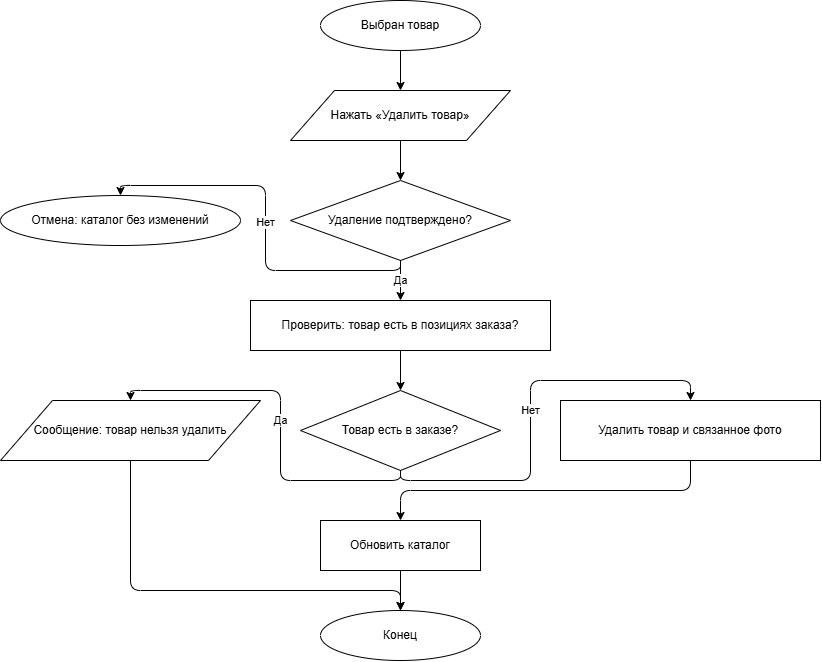

The diagram above was exported from draw.io. Its source (the exported page's mxGraphModel, read from the mxfile embedded in the PNG):
<mxGraphModel dx="1414" dy="785" grid="1" gridSize="10" guides="1" tooltips="1" connect="1" arrows="1" fold="1" page="1" pageScale="1" pageWidth="827" pageHeight="1169" math="0" shadow="0">
  <root>
    <mxCell id="0" />
    <mxCell id="1" parent="0" />
    <mxCell id="PhjWFT2wX_vaIc8Vsmsq-2" parent="1" style="ellipse;whiteSpace=wrap;html=1;fillColor=#ffffff;strokeColor=#000000;" value="Выбран товар" vertex="1">
      <mxGeometry height="50" width="160" x="380" y="70" as="geometry" />
    </mxCell>
    <mxCell id="PhjWFT2wX_vaIc8Vsmsq-3" parent="1" style="shape=parallelogram;perimeter=parallelogramPerimeter;whiteSpace=wrap;html=1;fillColor=#ffffff;strokeColor=#000000;" value="Нажать «Удалить товар»" vertex="1">
      <mxGeometry height="50" width="220" x="350" y="160" as="geometry" />
    </mxCell>
    <mxCell id="PhjWFT2wX_vaIc8Vsmsq-4" parent="1" style="rhombus;whiteSpace=wrap;html=1;fillColor=#ffffff;strokeColor=#000000;" value="Удаление подтверждено?" vertex="1">
      <mxGeometry height="80" width="220" x="350" y="250" as="geometry" />
    </mxCell>
    <mxCell id="PhjWFT2wX_vaIc8Vsmsq-5" parent="1" style="ellipse;whiteSpace=wrap;html=1;fillColor=#ffffff;strokeColor=#000000;" value="Отмена: каталог без изменений" vertex="1">
      <mxGeometry height="50" width="240" x="60" y="265" as="geometry" />
    </mxCell>
    <mxCell id="PhjWFT2wX_vaIc8Vsmsq-6" parent="1" style="rounded=0;whiteSpace=wrap;html=1;fillColor=#ffffff;strokeColor=#000000;" value="Проверить: товар есть в позициях заказа?" vertex="1">
      <mxGeometry height="50" width="300" x="310" y="370" as="geometry" />
    </mxCell>
    <mxCell id="PhjWFT2wX_vaIc8Vsmsq-7" parent="1" style="rhombus;whiteSpace=wrap;html=1;fillColor=#ffffff;strokeColor=#000000;" value="Товар есть в заказе?" vertex="1">
      <mxGeometry height="80" width="200" x="360" y="460" as="geometry" />
    </mxCell>
    <mxCell id="PhjWFT2wX_vaIc8Vsmsq-8" parent="1" style="shape=parallelogram;perimeter=parallelogramPerimeter;whiteSpace=wrap;html=1;fillColor=#ffffff;strokeColor=#000000;" value="Сообщение: товар нельзя удалить" vertex="1">
      <mxGeometry height="60" width="260" x="60" y="470" as="geometry" />
    </mxCell>
    <mxCell id="PhjWFT2wX_vaIc8Vsmsq-9" parent="1" style="rounded=0;whiteSpace=wrap;html=1;fillColor=#ffffff;strokeColor=#000000;" value="Удалить товар и связанное фото" vertex="1">
      <mxGeometry height="60" width="260" x="620" y="470" as="geometry" />
    </mxCell>
    <mxCell id="PhjWFT2wX_vaIc8Vsmsq-10" parent="1" style="rounded=0;whiteSpace=wrap;html=1;fillColor=#ffffff;strokeColor=#000000;" value="Обновить каталог" vertex="1">
      <mxGeometry height="50" width="160" x="380" y="590" as="geometry" />
    </mxCell>
    <mxCell id="PhjWFT2wX_vaIc8Vsmsq-11" parent="1" style="ellipse;whiteSpace=wrap;html=1;fillColor=#ffffff;strokeColor=#000000;" value="Конец" vertex="1">
      <mxGeometry height="50" width="160" x="380" y="680" as="geometry" />
    </mxCell>
    <mxCell id="PhjWFT2wX_vaIc8Vsmsq-12" edge="1" parent="1" source="PhjWFT2wX_vaIc8Vsmsq-2" style="edgeStyle=orthogonalEdgeStyle;html=1;exitX=0.5;exitY=1;exitDx=0;exitDy=0;entryX=0.5;entryY=0;entryDx=0;entryDy=0;" target="PhjWFT2wX_vaIc8Vsmsq-3">
      <mxGeometry relative="1" as="geometry" />
    </mxCell>
    <mxCell id="PhjWFT2wX_vaIc8Vsmsq-13" edge="1" parent="1" source="PhjWFT2wX_vaIc8Vsmsq-3" style="edgeStyle=orthogonalEdgeStyle;html=1;exitX=0.5;exitY=1;exitDx=0;exitDy=0;entryX=0.5;entryY=0;entryDx=0;entryDy=0;" target="PhjWFT2wX_vaIc8Vsmsq-4">
      <mxGeometry relative="1" as="geometry" />
    </mxCell>
    <mxCell id="PhjWFT2wX_vaIc8Vsmsq-14" edge="1" parent="1" source="PhjWFT2wX_vaIc8Vsmsq-4" style="edgeStyle=orthogonalEdgeStyle;html=1;exitX=0.5;exitY=1;exitDx=0;exitDy=0;entryX=0.5;entryY=0;entryDx=0;entryDy=0;" target="PhjWFT2wX_vaIc8Vsmsq-5" value="Нет">
      <mxGeometry relative="1" as="geometry" />
    </mxCell>
    <mxCell id="PhjWFT2wX_vaIc8Vsmsq-15" edge="1" parent="1" source="PhjWFT2wX_vaIc8Vsmsq-4" style="edgeStyle=orthogonalEdgeStyle;html=1;exitX=0.5;exitY=1;exitDx=0;exitDy=0;entryX=0.5;entryY=0;entryDx=0;entryDy=0;" target="PhjWFT2wX_vaIc8Vsmsq-6" value="Да">
      <mxGeometry relative="1" as="geometry" />
    </mxCell>
    <mxCell id="PhjWFT2wX_vaIc8Vsmsq-16" edge="1" parent="1" source="PhjWFT2wX_vaIc8Vsmsq-6" style="edgeStyle=orthogonalEdgeStyle;html=1;exitX=0.5;exitY=1;exitDx=0;exitDy=0;entryX=0.5;entryY=0;entryDx=0;entryDy=0;" target="PhjWFT2wX_vaIc8Vsmsq-7">
      <mxGeometry relative="1" as="geometry" />
    </mxCell>
    <mxCell id="PhjWFT2wX_vaIc8Vsmsq-17" edge="1" parent="1" source="PhjWFT2wX_vaIc8Vsmsq-7" style="edgeStyle=orthogonalEdgeStyle;html=1;exitX=0.5;exitY=1;exitDx=0;exitDy=0;entryX=0.5;entryY=0;entryDx=0;entryDy=0;" target="PhjWFT2wX_vaIc8Vsmsq-8" value="Да">
      <mxGeometry relative="1" as="geometry" />
    </mxCell>
    <mxCell id="PhjWFT2wX_vaIc8Vsmsq-18" edge="1" parent="1" source="PhjWFT2wX_vaIc8Vsmsq-8" style="edgeStyle=orthogonalEdgeStyle;html=1;exitX=0.5;exitY=1;exitDx=0;exitDy=0;entryX=0.5;entryY=0;entryDx=0;entryDy=0;" target="PhjWFT2wX_vaIc8Vsmsq-11">
      <mxGeometry relative="1" as="geometry">
        <Array as="points">
          <mxPoint x="190" y="660" />
          <mxPoint x="460" y="660" />
        </Array>
      </mxGeometry>
    </mxCell>
    <mxCell id="PhjWFT2wX_vaIc8Vsmsq-19" edge="1" parent="1" source="PhjWFT2wX_vaIc8Vsmsq-7" style="edgeStyle=orthogonalEdgeStyle;html=1;exitX=0.5;exitY=1;exitDx=0;exitDy=0;entryX=0.5;entryY=0;entryDx=0;entryDy=0;" target="PhjWFT2wX_vaIc8Vsmsq-9" value="Нет">
      <mxGeometry relative="1" as="geometry" />
    </mxCell>
    <mxCell id="PhjWFT2wX_vaIc8Vsmsq-20" edge="1" parent="1" source="PhjWFT2wX_vaIc8Vsmsq-9" style="edgeStyle=orthogonalEdgeStyle;html=1;exitX=0.5;exitY=1;exitDx=0;exitDy=0;entryX=0.5;entryY=0;entryDx=0;entryDy=0;" target="PhjWFT2wX_vaIc8Vsmsq-10">
      <mxGeometry relative="1" as="geometry" />
    </mxCell>
    <mxCell id="PhjWFT2wX_vaIc8Vsmsq-21" edge="1" parent="1" source="PhjWFT2wX_vaIc8Vsmsq-10" style="edgeStyle=orthogonalEdgeStyle;html=1;exitX=0.5;exitY=1;exitDx=0;exitDy=0;entryX=0.5;entryY=0;entryDx=0;entryDy=0;" target="PhjWFT2wX_vaIc8Vsmsq-11">
      <mxGeometry relative="1" as="geometry" />
    </mxCell>
  </root>
</mxGraphModel>